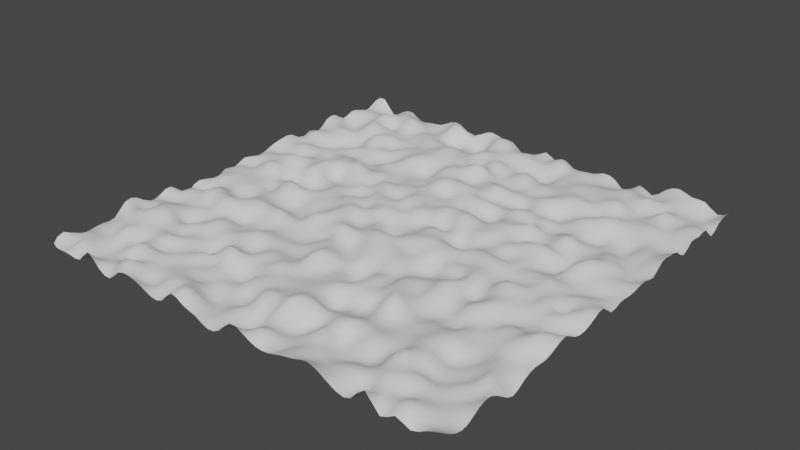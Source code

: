 # Source: forest.blend  (saved by Blender 3.0.42; exported with 4.5.12 LTS)
import bpy
from mathutils import Matrix  # noqa: F401  (used for matrix-valued properties, if any)

bpy.ops.wm.read_factory_settings(use_empty=True)
scene = bpy.context.scene
scene.name = 'Scene'

# ---- collections
col_collection = bpy.data.collections.new('Collection'); scene.collection.children.link(col_collection)

# ---- node groups
ng_geometry_nodes = bpy.data.node_groups.new('Geometry Nodes', 'GeometryNodeTree')
_s = ng_geometry_nodes.interface.new_socket(name='Geometry', in_out='OUTPUT', socket_type='NodeSocketGeometry')
_s = ng_geometry_nodes.interface.new_socket(name='Geometry', in_out='INPUT', socket_type='NodeSocketGeometry')
ng_geometry_nodes.is_modifier = True
_N = ng_geometry_nodes.nodes; _L = ng_geometry_nodes.links
n0 = _N.new('NodeGroupInput'); n0.name = 'グループ入力'; n0.location = (-340, 0)
n1 = _N.new('GeometryNodeSubdivideMesh'); n1.name = 'メッシュ細分化'; n1.location = (-38, 24)
n1.inputs[1].default_value = 5
n2 = _N.new('GeometryNodeSetPosition'); n2.name = '位置設定'; n2.location = (592, 292)
n3 = _N.new('ShaderNodeTexNoise'); n3.name = 'ノイズテクスチャ'; n3.location = (-152, 318)
n3.inputs[2].default_value = 73.5
n3.inputs[3].default_value = 9.6
n3.inputs[4].default_value = 0.2527
n3.inputs[8].default_value = 2.8
n4 = _N.new('FunctionNodeRandomValue'); n4.name = 'ランダム値'; n4.location = (-367, 332)
n4.data_type = 'FLOAT_VECTOR'
n4.inputs[8].default_value = 19
n5 = _N.new('ShaderNodeVectorMath'); n5.name = 'ベクトル演算'; n5.location = (52, 335)
n5.operation = 'MULTIPLY'
n5.inputs[1].default_value = (0.0, 0.0, 15.0)
n6 = _N.new('ShaderNodeTexWhiteNoise'); n6.name = 'White Noise Texture'; n6.location = (-567, 259)
n7 = _N.new('ShaderNodeVectorMath'); n7.name = 'ベクトル演算.001'; n7.location = (372, 363)
n8 = _N.new('FunctionNodeInputVector'); n8.name = 'ベクトル'; n8.location = (161, 460)
n8.vector = (0.0, 0.0, -7.5)
n8.outputs[0].default_value = (0.0, 0.0, 0.0)
n9 = _N.new('NodeGroupOutput'); n9.name = 'グループ出力'; n9.location = (1251, 54)
n10 = _N.new('GeometryNodeSubdivisionSurface'); n10.name = 'サブディビジョンサーフェス'; n10.location = (831, 229)
n10.inputs[4].default_value = False
_L.new(n0.outputs[0], n1.inputs[0])
_L.new(n1.outputs[0], n2.inputs[0])
_L.new(n2.outputs[0], n10.inputs[0])
_L.new(n3.outputs[1], n5.inputs[0])
_L.new(n4.outputs[0], n3.inputs[0])
_L.new(n6.outputs[1], n4.inputs[1])
_L.new(n7.outputs[0], n2.inputs[3])
_L.new(n5.outputs[0], n7.inputs[1])
_L.new(n8.outputs[0], n7.inputs[0])
_L.new(n10.outputs[0], n9.inputs[0])
n9.is_active_output = True

# ---- world
world_world = bpy.data.worlds.new('World'); scene.world = world_world
world_world.use_nodes = True; world_world.node_tree.nodes.clear()
_N = world_world.node_tree.nodes; _L = world_world.node_tree.links
n0 = _N.new('ShaderNodeOutputWorld'); n0.name = 'World Output'; n0.location = (300, 300)
n1 = _N.new('ShaderNodeBackground'); n1.name = 'Background'; n1.location = (10, 300)
n1.inputs[0].default_value = (0.05088, 0.05088, 0.05088, 1.0)
_L.new(n1.outputs[0], n0.inputs[0])
n0.is_active_output = True
world_world.color = (0.05088, 0.05088, 0.05088)
world_world.use_sun_shadow = False
world_world.sun_shadow_jitter_overblur = 0.0

# ---- meshes
me_x = bpy.data.meshes.new('平面')
me_x.from_pydata([(-50.0, -50.0, 0.0), (50.0, -50.0, 0.0), (-50.0, 50.0, 0.0), (50.0, 50.0, 0.0)], [], [(0, 1, 3, 2)])
me_x.polygons.foreach_set('use_smooth', [True] * 1)
_uv = me_x.uv_layers.new(name='UVマップ')
_uv.uv.foreach_set('vector', [0.0, 0.0, 1.0, 0.0, 1.0, 1.0, 0.0, 1.0])
me_x.use_remesh_fix_poles = True
me_x.use_remesh_preserve_attributes = False
me_x.update()

# ---- objects
ob_x = bpy.data.objects.new('平面', me_x)

# ---- transforms, parenting, visibility, modifiers, constraints
ob_x.location = (0.0, 0.0, 0.0)
_m = ob_x.modifiers.new('GeometryNodes', 'NODES')
_m.node_group = ng_geometry_nodes

# ---- collection membership
col_collection.objects.link(ob_x)

# ---- scene / render settings (as saved in the file)
scene.frame_start = 1; scene.frame_end = 250; scene.frame_set(2)
scene.render.engine = 'BLENDER_EEVEE_NEXT'
scene.cycles.sampling_pattern = 'TABULATED_SOBOL'
scene.cycles.use_light_tree = False
scene.view_settings.view_transform = 'Filmic'
bpy.context.view_layer.update()

# ---- added for rendering (the .blend has no active camera and no usable light): camera, sun
cam_auto = bpy.data.cameras.new('AutoCamera')
cam_auto.lens = 50.0
cam_auto.sensor_width = 36.0
cam_auto.clip_end = 2298.06
ob_auto_camera = bpy.data.objects.new('AutoCamera', cam_auto)
scene.collection.objects.link(ob_auto_camera)
ob_auto_camera.location = (130.944, -157.133, 105.11)
ob_auto_camera.rotation_euler = (1.09748, -7.21219e-08, 0.694738)
scene.camera = ob_auto_camera
light_auto_sun = bpy.data.lights.new('AutoSun', 'SUN')
light_auto_sun.energy = 3.0
light_auto_sun.angle = 0.0523599
ob_auto_sun = bpy.data.objects.new('AutoSun', light_auto_sun)
scene.collection.objects.link(ob_auto_sun)
ob_auto_sun.rotation_euler = (0.872665, 0.174533, 0.523599)
bpy.context.view_layer.update()
